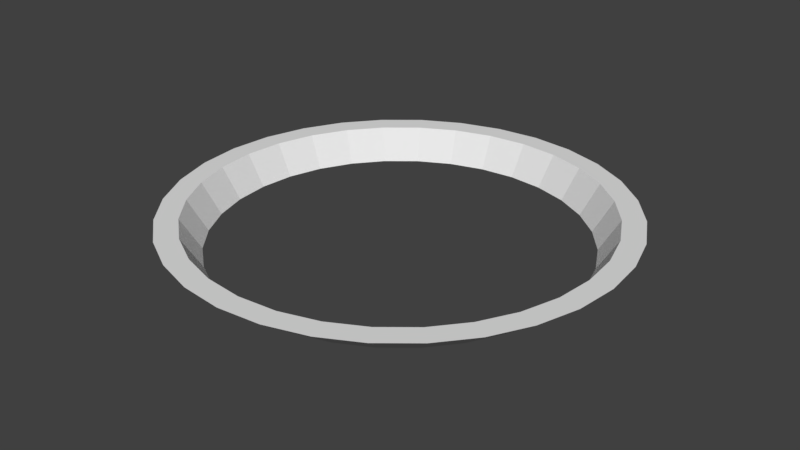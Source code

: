 # Source: BuildingTop3.blend  (saved by Blender 2.79.0; exported with 4.5.12 LTS)
import bpy
from mathutils import Matrix  # noqa: F401  (used for matrix-valued properties, if any)

bpy.ops.wm.read_factory_settings(use_empty=True)
scene = bpy.context.scene
scene.name = 'Scene'

# ---- collections
col_collection_1 = bpy.data.collections.new('Collection 1'); scene.collection.children.link(col_collection_1)

# ---- world
world_world = bpy.data.worlds.new('World'); scene.world = world_world
world_world.color = (0.05088, 0.05088, 0.05088)
world_world.use_sun_shadow = False
world_world.sun_shadow_jitter_overblur = 0.0
world_world.cycles.sampling_method = 'MANUAL'

# ---- meshes
me_cylinder = bpy.data.meshes.new('Cylinder')
me_cylinder.from_pydata([(0.0, 1.0, 0.004506), (0.1951, 0.9808, 0.004506), (0.3827, 0.9239, 0.004506), (0.5556, 0.8315, 0.004506), (0.7071, 0.7071, 0.004506), (0.8315, 0.5556, 0.004506), (0.9239, 0.3827, 0.004506), (0.9808, 0.1951, 0.004506), (1.0, 7.55e-08, 0.004506), (0.9808, -0.1951, 0.004506), (0.9239, -0.3827, 0.004506), (0.8315, -0.5556, 0.004506), (0.7071, -0.7071, 0.004506), (0.5556, -0.8315, 0.004506), (0.3827, -0.9239, 0.004506), (0.1951, -0.9808, 0.004506), (-3.258e-07, -1.0, 0.004506), (-0.1951, -0.9808, 0.004506), (-0.3827, -0.9239, 0.004506), (-0.5556, -0.8315, 0.004506), (-0.7071, -0.7071, 0.004506), (-0.8315, -0.5556, 0.004506), (-0.9239, -0.3827, 0.004506), (-0.9808, -0.1951, 0.004506), (-1.0, 9.656e-07, 0.004506), (-0.9808, 0.1951, 0.004506), (-0.9239, 0.3827, 0.004506), (-0.8315, 0.5556, 0.004506), (-0.7071, 0.7071, 0.004506), (-0.5556, 0.8315, 0.004506), (-0.3827, 0.9239, 0.004506), (-0.1951, 0.9808, 0.004506), (-2.744e-08, 1.228, 0.2451), (0.2395, 1.204, 0.2451), (0.4698, 1.134, 0.2451), (0.682, 1.021, 0.2451), (0.868, 0.868, 0.2451), (1.021, 0.682, 0.2451), (1.134, 0.4698, 0.2451), (1.204, 0.2395, 0.2451), (1.228, 2.699e-08, 0.2451), (1.204, -0.2395, 0.2451), (1.134, -0.4698, 0.2451), (1.021, -0.682, 0.2451), (0.868, -0.868, 0.2451), (0.682, -1.021, 0.2451), (0.4698, -1.134, 0.2451), (0.2395, -1.204, 0.2451), (-4.274e-07, -1.228, 0.2451), (-0.2395, -1.204, 0.2451), (-0.4698, -1.134, 0.2451), (-0.682, -1.021, 0.2451), (-0.868, -0.868, 0.2451), (-1.021, -0.682, 0.2451), (-1.134, -0.4698, 0.2451), (-1.204, -0.2395, 0.2451), (-1.228, 1.12e-06, 0.2451), (-1.204, 0.2395, 0.2451), (-1.134, 0.4698, 0.2451), (-1.021, 0.682, 0.2451), (-0.868, 0.868, 0.2451), (-0.682, 1.021, 0.2451), (-0.4698, 1.134, 0.2451), (-0.2395, 1.204, 0.2451), (-1.601e-08, 1.105, 0.2451), (0.2155, 1.084, 0.2451), (0.4228, 1.021, 0.2451), (0.6138, 0.9186, 0.2451), (0.7812, 0.7812, 0.2451), (0.9186, 0.6138, 0.2451), (1.021, 0.4228, 0.2451), (1.084, 0.2155, 0.2451), (1.105, 5.291e-08, 0.2451), (1.084, -0.2155, 0.2451), (1.021, -0.4228, 0.2451), (0.9186, -0.6138, 0.2451), (0.7812, -0.7812, 0.2451), (0.6138, -0.9186, 0.2451), (0.4228, -1.021, 0.2451), (0.2155, -1.084, 0.2451), (-3.76e-07, -1.105, 0.2451), (-0.2155, -1.084, 0.2451), (-0.4228, -1.021, 0.2451), (-0.6138, -0.9186, 0.2451), (-0.7812, -0.7812, 0.2451), (-0.9186, -0.6138, 0.2451), (-1.021, -0.4228, 0.2451), (-1.084, -0.2155, 0.2451), (-1.105, 1.036e-06, 0.2451), (-1.084, 0.2155, 0.2451), (-1.021, 0.4228, 0.2451), (-0.9186, 0.6138, 0.2451), (-0.7812, 0.7812, 0.2451), (-0.6138, 0.9186, 0.2451), (-0.4228, 1.021, 0.2451), (-0.2155, 1.084, 0.2451)], [], [(25, 24, 56, 57), (12, 11, 43, 44), (26, 25, 57, 58), (13, 12, 44, 45), (27, 26, 58, 59), (14, 13, 45, 46), (1, 0, 32, 33), (28, 27, 59, 60), (15, 14, 46, 47), (2, 1, 33, 34), (29, 28, 60, 61), (16, 15, 47, 48), (3, 2, 34, 35), (30, 29, 61, 62), (17, 16, 48, 49), (4, 3, 35, 36), (31, 30, 62, 63), (18, 17, 49, 50), (5, 4, 36, 37), (0, 31, 63, 32), (19, 18, 50, 51), (6, 5, 37, 38), (20, 19, 51, 52), (7, 6, 38, 39), (21, 20, 52, 53), (8, 7, 39, 40), (22, 21, 53, 54), (9, 8, 40, 41), (23, 22, 54, 55), (10, 9, 41, 42), (24, 23, 55, 56), (11, 10, 42, 43), (63, 62, 94, 95), (50, 49, 81, 82), (37, 36, 68, 69), (32, 63, 95, 64), (51, 50, 82, 83), (38, 37, 69, 70), (52, 51, 83, 84), (39, 38, 70, 71), (53, 52, 84, 85), (40, 39, 71, 72), (54, 53, 85, 86), (41, 40, 72, 73), (55, 54, 86, 87), (42, 41, 73, 74), (56, 55, 87, 88), (43, 42, 74, 75), (57, 56, 88, 89), (44, 43, 75, 76), (58, 57, 89, 90), (45, 44, 76, 77), (59, 58, 90, 91), (46, 45, 77, 78), (33, 32, 64, 65), (60, 59, 91, 92), (47, 46, 78, 79), (34, 33, 65, 66), (61, 60, 92, 93), (48, 47, 79, 80), (35, 34, 66, 67), (62, 61, 93, 94), (49, 48, 80, 81), (36, 35, 67, 68), (0, 1, 65, 64), (31, 0, 64, 95), (30, 31, 95, 94), (29, 30, 94, 93), (28, 29, 93, 92), (27, 28, 92, 91), (26, 27, 91, 90), (25, 26, 90, 89), (24, 25, 89, 88), (23, 24, 88, 87), (22, 23, 87, 86), (21, 22, 86, 85), (20, 21, 85, 84), (19, 20, 84, 83), (18, 19, 83, 82), (17, 18, 82, 81), (16, 17, 81, 80), (15, 16, 80, 79), (14, 15, 79, 78), (13, 14, 78, 77), (12, 13, 77, 76), (11, 12, 76, 75), (10, 11, 75, 74), (9, 10, 74, 73), (8, 9, 73, 72), (7, 8, 72, 71), (6, 7, 71, 70), (5, 6, 70, 69), (4, 5, 69, 68), (3, 4, 68, 67), (2, 3, 67, 66), (1, 2, 66, 65)])
me_cylinder.use_remesh_preserve_volume = False
me_cylinder.use_remesh_preserve_attributes = False
me_cylinder.use_mirror_vertex_groups = False
me_cylinder.update()

# ---- objects
ob_cylinder = bpy.data.objects.new('Cylinder', me_cylinder)

# ---- transforms, parenting, visibility, modifiers, constraints
ob_cylinder.location = (0.0, 0.0, -0.007942)
ob_cylinder.scale = (1.0, 1.0, 0.7102)
ob_cylinder.lineart.crease_threshold = 0.0

# ---- collection membership
col_collection_1.objects.link(ob_cylinder)

# ---- scene / render settings (as saved in the file)
scene.frame_start = 1; scene.frame_end = 250; scene.frame_set(1)
scene.render.engine = 'BLENDER_EEVEE_NEXT'
scene.render.resolution_percentage = 50
scene.render.dither_intensity = 0.0
scene.cycles.use_denoising = False
scene.cycles.samples = 128
scene.cycles.sampling_pattern = 'TABULATED_SOBOL'
scene.cycles.use_adaptive_sampling = False
scene.cycles.use_light_tree = False
scene.cycles.blur_glossy = 0.0
scene.cycles.sample_clamp_indirect = 0.0
scene.view_settings.view_transform = 'Standard'
bpy.context.view_layer.update()

# ---- added for rendering (the .blend has no active camera and no usable light): camera, sun
cam_auto = bpy.data.cameras.new('AutoCamera')
cam_auto.lens = 50.0
cam_auto.sensor_width = 36.0
cam_auto.clip_end = 1000.0
ob_auto_camera = bpy.data.objects.new('AutoCamera', cam_auto)
scene.collection.objects.link(ob_auto_camera)
ob_auto_camera.location = (3.21626, -3.85951, 2.65369)
ob_auto_camera.rotation_euler = (1.09748, -7.21219e-08, 0.694738)
scene.camera = ob_auto_camera
light_auto_sun = bpy.data.lights.new('AutoSun', 'SUN')
light_auto_sun.energy = 3.0
light_auto_sun.angle = 0.0523599
ob_auto_sun = bpy.data.objects.new('AutoSun', light_auto_sun)
scene.collection.objects.link(ob_auto_sun)
ob_auto_sun.rotation_euler = (0.872665, 0.174533, 0.523599)
bpy.context.view_layer.update()
